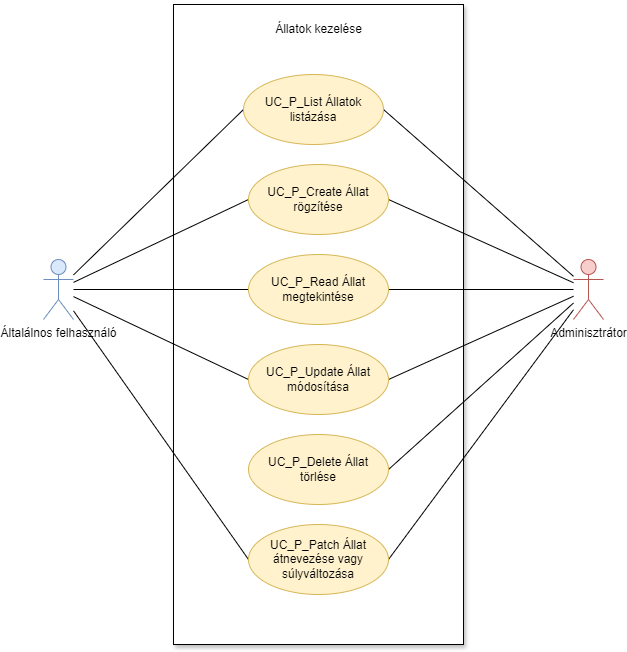

The diagram above was exported from draw.io. Its source (the exported page's mxGraphModel, read from the mxfile embedded in the PNG):
<mxGraphModel dx="2074" dy="836" grid="1" gridSize="10" guides="1" tooltips="1" connect="1" arrows="1" fold="1" page="1" pageScale="1" pageWidth="827" pageHeight="1169" math="0" shadow="0">
  <root>
    <mxCell id="0" />
    <mxCell id="1" parent="0" />
    <mxCell id="DhRclS34hHsgzHxHvdbL-3" value="" style="html=1;whiteSpace=wrap;shadow=1;" vertex="1" parent="1">
      <mxGeometry x="180" y="40" width="290" height="640" as="geometry" />
    </mxCell>
    <mxCell id="DhRclS34hHsgzHxHvdbL-19" style="rounded=0;orthogonalLoop=1;jettySize=auto;html=1;entryX=0;entryY=0.5;entryDx=0;entryDy=0;endArrow=none;endFill=0;" edge="1" parent="1" source="DhRclS34hHsgzHxHvdbL-1" target="DhRclS34hHsgzHxHvdbL-9">
      <mxGeometry relative="1" as="geometry" />
    </mxCell>
    <mxCell id="DhRclS34hHsgzHxHvdbL-20" style="rounded=0;orthogonalLoop=1;jettySize=auto;html=1;entryX=0;entryY=0.5;entryDx=0;entryDy=0;endArrow=none;endFill=0;" edge="1" parent="1" source="DhRclS34hHsgzHxHvdbL-1" target="DhRclS34hHsgzHxHvdbL-12">
      <mxGeometry relative="1" as="geometry" />
    </mxCell>
    <mxCell id="DhRclS34hHsgzHxHvdbL-21" style="rounded=0;orthogonalLoop=1;jettySize=auto;html=1;entryX=0;entryY=0.5;entryDx=0;entryDy=0;endArrow=none;endFill=0;" edge="1" parent="1" source="DhRclS34hHsgzHxHvdbL-1" target="DhRclS34hHsgzHxHvdbL-13">
      <mxGeometry relative="1" as="geometry" />
    </mxCell>
    <mxCell id="DhRclS34hHsgzHxHvdbL-22" style="rounded=0;orthogonalLoop=1;jettySize=auto;html=1;entryX=0;entryY=0.5;entryDx=0;entryDy=0;endArrow=none;endFill=0;" edge="1" parent="1" source="DhRclS34hHsgzHxHvdbL-1" target="DhRclS34hHsgzHxHvdbL-14">
      <mxGeometry relative="1" as="geometry" />
    </mxCell>
    <mxCell id="DhRclS34hHsgzHxHvdbL-23" style="rounded=0;orthogonalLoop=1;jettySize=auto;html=1;entryX=0;entryY=0.5;entryDx=0;entryDy=0;endArrow=none;endFill=0;" edge="1" parent="1" source="DhRclS34hHsgzHxHvdbL-1" target="DhRclS34hHsgzHxHvdbL-18">
      <mxGeometry relative="1" as="geometry" />
    </mxCell>
    <mxCell id="DhRclS34hHsgzHxHvdbL-1" value="Általálnos felhasználó" style="shape=umlActor;verticalLabelPosition=bottom;verticalAlign=top;html=1;fillColor=#dae8fc;strokeColor=#6c8ebf;" vertex="1" parent="1">
      <mxGeometry x="50" y="295" width="30" height="60" as="geometry" />
    </mxCell>
    <mxCell id="DhRclS34hHsgzHxHvdbL-24" style="rounded=0;orthogonalLoop=1;jettySize=auto;html=1;entryX=1;entryY=0.5;entryDx=0;entryDy=0;endArrow=none;endFill=0;" edge="1" parent="1" source="DhRclS34hHsgzHxHvdbL-2" target="DhRclS34hHsgzHxHvdbL-9">
      <mxGeometry relative="1" as="geometry" />
    </mxCell>
    <mxCell id="DhRclS34hHsgzHxHvdbL-25" style="rounded=0;orthogonalLoop=1;jettySize=auto;html=1;entryX=1;entryY=0.5;entryDx=0;entryDy=0;endArrow=none;endFill=0;" edge="1" parent="1" source="DhRclS34hHsgzHxHvdbL-2" target="DhRclS34hHsgzHxHvdbL-12">
      <mxGeometry relative="1" as="geometry" />
    </mxCell>
    <mxCell id="DhRclS34hHsgzHxHvdbL-26" style="rounded=0;orthogonalLoop=1;jettySize=auto;html=1;entryX=1;entryY=0.5;entryDx=0;entryDy=0;endArrow=none;endFill=0;" edge="1" parent="1" source="DhRclS34hHsgzHxHvdbL-2" target="DhRclS34hHsgzHxHvdbL-13">
      <mxGeometry relative="1" as="geometry" />
    </mxCell>
    <mxCell id="DhRclS34hHsgzHxHvdbL-27" style="rounded=0;orthogonalLoop=1;jettySize=auto;html=1;entryX=1;entryY=0.5;entryDx=0;entryDy=0;endArrow=none;endFill=0;" edge="1" parent="1" source="DhRclS34hHsgzHxHvdbL-2" target="DhRclS34hHsgzHxHvdbL-14">
      <mxGeometry relative="1" as="geometry" />
    </mxCell>
    <mxCell id="DhRclS34hHsgzHxHvdbL-28" style="rounded=0;orthogonalLoop=1;jettySize=auto;html=1;entryX=1;entryY=0.5;entryDx=0;entryDy=0;endArrow=none;endFill=0;" edge="1" parent="1" source="DhRclS34hHsgzHxHvdbL-2" target="DhRclS34hHsgzHxHvdbL-17">
      <mxGeometry relative="1" as="geometry" />
    </mxCell>
    <mxCell id="DhRclS34hHsgzHxHvdbL-29" style="rounded=0;orthogonalLoop=1;jettySize=auto;html=1;entryX=1;entryY=0.5;entryDx=0;entryDy=0;endArrow=none;endFill=0;" edge="1" parent="1" source="DhRclS34hHsgzHxHvdbL-2" target="DhRclS34hHsgzHxHvdbL-18">
      <mxGeometry relative="1" as="geometry" />
    </mxCell>
    <mxCell id="DhRclS34hHsgzHxHvdbL-2" value="Adminisztrátor" style="shape=umlActor;verticalLabelPosition=bottom;verticalAlign=top;html=1;fillColor=#f8cecc;strokeColor=#b85450;" vertex="1" parent="1">
      <mxGeometry x="580" y="295" width="30" height="60" as="geometry" />
    </mxCell>
    <mxCell id="DhRclS34hHsgzHxHvdbL-4" value="Állatok kezelése" style="text;html=1;align=center;verticalAlign=middle;resizable=0;points=[];autosize=1;strokeColor=none;fillColor=none;" vertex="1" parent="1">
      <mxGeometry x="270" y="50" width="110" height="30" as="geometry" />
    </mxCell>
    <mxCell id="DhRclS34hHsgzHxHvdbL-9" value="UC_P_List Állatok listázása" style="ellipse;whiteSpace=wrap;html=1;fillColor=#fff2cc;strokeColor=#d6b656;" vertex="1" parent="1">
      <mxGeometry x="250" y="110" width="140" height="70" as="geometry" />
    </mxCell>
    <mxCell id="DhRclS34hHsgzHxHvdbL-12" value="UC_P_Create Állat rögzítése" style="ellipse;whiteSpace=wrap;html=1;fillColor=#fff2cc;strokeColor=#d6b656;" vertex="1" parent="1">
      <mxGeometry x="255" y="200" width="140" height="70" as="geometry" />
    </mxCell>
    <mxCell id="DhRclS34hHsgzHxHvdbL-13" value="UC_P_Read Állat megtekintése" style="ellipse;whiteSpace=wrap;html=1;fillColor=#fff2cc;strokeColor=#d6b656;" vertex="1" parent="1">
      <mxGeometry x="255" y="290" width="140" height="70" as="geometry" />
    </mxCell>
    <mxCell id="DhRclS34hHsgzHxHvdbL-14" value="UC_P_Update Állat módosítása" style="ellipse;whiteSpace=wrap;html=1;fillColor=#fff2cc;strokeColor=#d6b656;" vertex="1" parent="1">
      <mxGeometry x="255" y="380" width="140" height="70" as="geometry" />
    </mxCell>
    <mxCell id="DhRclS34hHsgzHxHvdbL-17" value="UC_P_Delete Állat törlése" style="ellipse;whiteSpace=wrap;html=1;fillColor=#fff2cc;strokeColor=#d6b656;" vertex="1" parent="1">
      <mxGeometry x="255" y="470" width="140" height="70" as="geometry" />
    </mxCell>
    <mxCell id="DhRclS34hHsgzHxHvdbL-18" value="UC_P_Patch Állat átnevezése vagy súlyváltozása" style="ellipse;whiteSpace=wrap;html=1;fillColor=#fff2cc;strokeColor=#d6b656;" vertex="1" parent="1">
      <mxGeometry x="255" y="560" width="140" height="70" as="geometry" />
    </mxCell>
  </root>
</mxGraphModel>